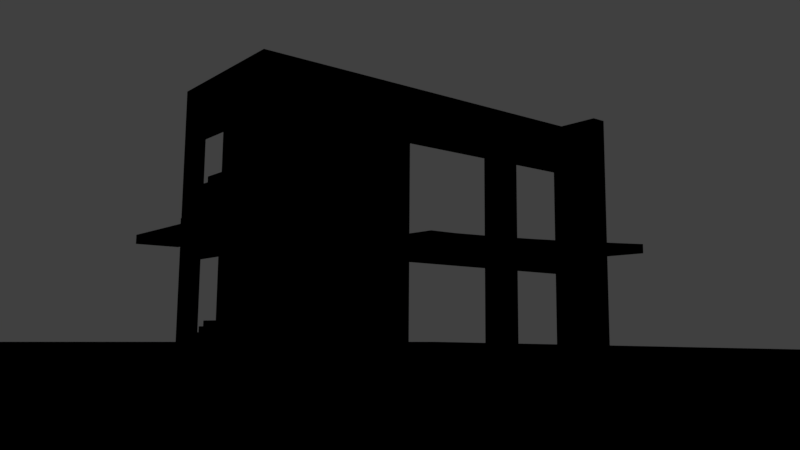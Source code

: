 # Source: Track7707.blend  (saved by Blender 2.79.0; exported with 4.5.12 LTS)
import bpy
from mathutils import Matrix  # noqa: F401  (used for matrix-valued properties, if any)

bpy.ops.wm.read_factory_settings(use_empty=True)
scene = bpy.context.scene
scene.name = 'Scene'

# ---- collections
col_collection_1 = bpy.data.collections.new('Collection 1'); scene.collection.children.link(col_collection_1)
col_collection_11 = bpy.data.collections.new('Collection 11'); scene.collection.children.link(col_collection_11)

# ---- world
world_world = bpy.data.worlds.new('World'); scene.world = world_world
world_world.color = (0.05088, 0.05088, 0.05088)
world_world.use_sun_shadow = False
world_world.sun_shadow_jitter_overblur = 0.0
world_world.cycles.sampling_method = 'MANUAL'
world_world.light_settings.ao_factor = 0.05
world_world.light_settings.distance = 1.0

# ---- cameras
cam_camera = bpy.data.cameras.new('Camera')
cam_camera.clip_end = 100.0
cam_camera.lens = 8.307
cam_camera.sensor_width = 8.467
cam_camera.sensor_height = 18.0
cam_camera.dof.focus_distance = 0.0
cam_camera.dof.aperture_fstop = 128.0
cam_camera.dof.aperture_blades = 6

# ---- lights
light_lamp = bpy.data.lights.new('Lamp', 'POINT')
light_lamp.transmission_factor = 0.0
light_lamp.energy = 100.0
light_lamp.shadow_buffer_clip_start = 0.5
light_lamp.shadow_soft_size = 0.1
light_lamp.shadow_maximum_resolution = 0.006
light_lamp.use_absolute_resolution = True

# ---- meshes
me_plane = bpy.data.meshes.new('Plane')
me_plane.from_pydata([(1.426, -0.3481, 1.044), (1.426, -2.571, 0.0), (0.0, -2.13, 0.06467), (1.426, -2.571, 0.06467), (0.0, -2.13, 0.0), (-0.7258, 1.356, 1.044), (0.0, -2.571, 0.0), (1.426, -2.13, 0.0), (-5.89, 1.356, 4.128), (0.0, -2.571, 0.06467), (1.426, -2.13, 0.06467), (-6.696e-09, -0.3481, 1.044), (1.426, 1.356, 1.044), (-6.696e-09, 1.356, 1.044), (1.426, -2.571, 0.2007), (0.0, -2.571, 0.2007), (1.426, -2.23, 0.2007), (0.0, -2.23, 0.2007), (1.426, -2.23, 0.3656), (0.0, -2.23, 0.3656), (1.426, -1.94, 0.3656), (0.0, -1.94, 0.3656), (1.426, -1.94, 0.5428), (0.0, -1.94, 0.5428), (1.426, -1.662, 0.5428), (0.0, -1.662, 0.5428), (1.426, -1.662, 0.6912), (0.0, -1.662, 0.6912), (1.426, -1.354, 0.6912), (0.0, -1.354, 0.6912), (1.426, -1.354, 0.8767), (0.0, -1.354, 0.8767), (1.426, -1.072, 0.8767), (0.0, -1.072, 0.8767), (1.426, -1.072, 1.046), (0.0, -1.072, 1.046), (1.426, -0.7686, 1.046), (0.0, -0.7686, 1.046), (1.426, -0.7686, 1.219), (0.0, -0.7686, 1.219), (1.426, -0.474, 1.219), (0.0, -0.474, 1.219), (1.426, -0.474, 1.384), (0.0, -0.474, 1.384), (1.426, 1.356, 1.384), (0.0, 1.356, 1.384), (0.0, -0.05014, 1.384), (1.426, -0.05014, 1.384), (1.426, -0.05014, 1.044), (-0.7258, 1.356, 1.384), (-0.7258, -0.05014, 1.384), (-0.7258, -0.05014, 1.044), (-6.696e-09, -0.05014, 1.044), (-5.89, -0.05014, 4.128), (-14.23, 3.725, 4.128), (-14.23, -0.05014, 4.128), (-0.7258, 1.356, 1.532), (-0.7258, -0.05014, 1.532), (-0.957, 1.356, 1.532), (-0.957, -0.05014, 1.532), (-0.957, 1.356, 1.73), (-0.957, -0.05014, 1.73), (-1.296, 1.356, 1.73), (-1.296, -0.05014, 1.73), (-1.296, 1.356, 1.915), (-1.296, -0.05014, 1.915), (-1.605, 1.356, 1.915), (-1.605, -0.05014, 1.915), (-1.605, 1.356, 2.108), (-1.605, -0.05014, 2.108), (-1.936, 1.356, 2.108), (-1.936, -0.05014, 2.108), (-1.936, 1.356, 2.306), (-1.936, -0.05014, 2.306), (-2.274, 1.356, 2.306), (-2.274, -0.05014, 2.306), (-2.274, 1.356, 2.503), (-2.274, -0.05014, 2.503), (-2.605, 1.356, 2.503), (-2.605, -0.05014, 2.503), (-2.605, 1.356, 2.701), (-2.605, -0.05014, 2.701), (-2.943, 1.356, 2.701), (-2.943, -0.05014, 2.701), (-2.943, 1.356, 2.898), (-2.943, -0.05014, 2.898), (-3.281, 1.356, 2.898), (-3.281, -0.05014, 2.898), (-3.281, 1.356, 3.089), (-3.281, -0.05014, 3.089), (-3.605, 1.356, 3.089), (-3.605, -0.05014, 3.089), (-3.605, 1.356, 3.279), (-3.605, -0.05014, 3.279), (-3.942, 1.356, 3.279), (-3.942, -0.05014, 3.279), (-3.942, 1.356, 3.477), (-3.942, -0.05014, 3.477), (-4.273, 1.356, 3.477), (-4.273, -0.05014, 3.477), (-4.273, 1.356, 3.674), (-4.273, -0.05014, 3.674), (-4.633, 1.356, 3.674), (-4.633, -0.05014, 3.674), (-4.633, 1.356, 3.879), (-4.633, -0.05014, 3.879), (-4.985, 1.356, 3.879), (-4.985, -0.05014, 3.879), (-4.985, 1.356, 4.09), (-4.985, -0.05014, 4.09), (-5.345, 1.356, 4.09), (-5.345, -0.05014, 4.09), (-5.345, 1.356, 4.295), (-5.345, -0.05014, 4.295), (-5.711, 1.356, 4.295), (-5.711, -0.05014, 4.295), (-5.711, 1.356, 4.478), (-5.711, -0.05014, 4.478), (-14.23, 3.725, 4.478), (-14.23, -0.05014, 4.478), (1.53, 1.476, 5.294), (-6.696e-09, 1.476, 5.294), (1.53, -0.1361, 5.294), (-6.696e-09, -0.1361, 5.294), (1.53, -2.116, 4.064), (-6.696e-09, -2.116, 4.064), (1.53, -5.93, 4.064), (-6.696e-09, -5.93, 4.064), (1.53, 1.476, 5.599), (-6.696e-09, 1.476, 5.599), (1.53, -0.1361, 5.599), (-6.696e-09, -0.0444, 5.294), (1.53, -0.0444, 5.294), (1.53, -0.0444, 5.599), (-0.6364, 1.476, 5.294), (-0.5647, 1.476, 5.599), (-0.6364, -0.0444, 5.294), (-0.5647, 1.476, 5.809), (-0.8332, 1.476, 5.809), (-0.8332, 1.476, 6.004), (-1.163, 1.476, 6.004), (-1.163, 1.476, 6.209), (-1.494, 1.476, 6.209), (-1.494, 1.476, 6.421), (-1.817, 1.476, 6.421), (-1.817, 1.476, 6.623), (-5.728, 1.476, 8.65), (-5.728, -0.0444, 8.65), (-0.6364, -0.0444, 5.475), (-0.6364, 1.476, 5.475), (-2.117, 1.476, 6.623), (-2.117, 1.476, 6.837), (-2.473, 1.476, 6.837), (-2.473, 1.476, 7.062), (-2.794, 1.476, 7.062), (-2.794, 1.476, 7.27), (-3.134, 1.476, 7.27), (-3.134, 1.476, 7.49), (-3.48, 1.476, 7.49), (-3.48, 1.476, 7.687), (-3.818, 1.476, 7.687), (-3.818, 1.476, 7.918), (-4.158, 1.476, 7.918), (-4.158, 1.476, 8.126), (-4.516, 1.476, 8.126), (-4.516, 1.476, 8.353), (-4.856, 1.476, 8.353), (-4.856, 1.476, 8.581), (-5.207, 1.476, 8.581), (-5.207, 1.476, 8.783), (-5.536, 1.476, 8.783), (-5.536, 1.476, 9.007), (-0.5647, -0.0444, 5.599), (-0.5647, -0.0444, 5.809), (-0.8332, -0.0444, 5.809), (-0.8332, -0.0444, 6.004), (-1.163, -0.0444, 6.004), (-1.163, -0.0444, 6.209), (-1.494, -0.0444, 6.209), (-1.494, -0.0444, 6.421), (-1.817, -0.0444, 6.421), (-1.817, -0.0444, 6.623), (-2.117, -0.0444, 6.623), (-2.117, -0.0444, 6.837), (-2.473, -0.0444, 6.837), (-2.473, -0.0444, 7.062), (-2.794, -0.0444, 7.062), (-2.794, -0.0444, 7.27), (-3.134, -0.0444, 7.27), (-3.134, -0.0444, 7.49), (-3.48, -0.0444, 7.49), (-3.48, -0.0444, 7.687), (-3.818, -0.0444, 7.687), (-3.818, -0.0444, 7.918), (-4.158, -0.0444, 7.918), (-4.158, -0.0444, 8.126), (-4.516, -0.0444, 8.126), (-4.516, -0.0444, 8.353), (-4.856, -0.0444, 8.353), (-4.856, -0.0444, 8.581), (-5.207, -0.0444, 8.581), (-5.207, -0.0444, 8.783), (-5.536, -0.0444, 8.783), (-5.536, -0.0444, 9.007), (-14.23, -0.0444, 9.007), (0.0, -0.0444, 5.599), (-14.23, 1.476, 8.65), (-14.23, 1.476, 9.007), (-14.23, -0.0444, 8.65), (1.53, -0.3523, 5.599), (1.53, -0.3523, 5.428), (1.53, -0.6504, 5.428), (1.53, -0.6504, 5.245), (1.53, -0.9516, 5.245), (1.53, -0.9516, 5.064), (1.53, -1.254, 5.064), (1.53, -1.254, 4.894), (1.53, -1.569, 4.894), (1.53, -1.569, 4.709), (1.53, -1.87, 4.709), (1.53, -1.87, 4.557), (1.53, -2.187, 4.557), (1.53, -2.187, 4.381), (1.53, -5.93, 4.381), (-1.192e-07, -0.3523, 5.599), (-1.192e-07, -0.3523, 5.428), (-1.192e-07, -0.6504, 5.428), (-1.192e-07, -0.6504, 5.245), (-1.192e-07, -0.9516, 5.245), (-1.192e-07, -0.9516, 5.064), (-1.192e-07, -1.254, 5.064), (-1.192e-07, -1.254, 4.894), (-1.192e-07, -1.569, 4.894), (-1.192e-07, -1.569, 4.709), (-1.192e-07, -1.87, 4.709), (-1.192e-07, -1.87, 4.557), (-1.192e-07, -2.187, 4.557), (-1.192e-07, -2.187, 4.381), (-1.192e-07, -5.93, 4.381), (-5.96e-08, -0.1361, 5.599), (-9.971, 2.01, 4.478), (-12.1, 2.77, 4.478), (-7.841, 1.531, 4.478), (-13.17, 3.244, 4.478), (-8.906, 1.734, 4.478), (-11.04, 2.366, 4.478), (-6.776, 1.356, 4.478), (-9.971, 2.01, 4.128), (-7.841, 1.531, 4.128), (-12.1, 2.77, 4.128), (-6.776, 1.356, 4.128), (-11.04, 2.366, 4.128), (-8.906, 1.734, 4.128), (-13.17, 3.244, 4.128)], [], [(2, 11, 0, 10), (6, 1, 3, 9), (0, 11, 52, 48), (4, 6, 9, 2), (1, 7, 10, 3), (5, 51, 53, 8), (2, 10, 7, 4), (9, 3, 14, 15), (15, 14, 16, 17), (17, 16, 18, 19), (19, 18, 20, 21), (21, 20, 22, 23), (23, 22, 24, 25), (25, 24, 26, 27), (27, 26, 28, 29), (29, 28, 30, 31), (31, 30, 32, 33), (33, 32, 34, 35), (35, 34, 36, 37), (37, 36, 38, 39), (39, 38, 40, 41), (41, 40, 42, 43), (46, 47, 44, 45), (45, 44, 12, 13), (0, 48, 47, 42, 40, 38, 36, 34, 32, 30, 28, 26, 24, 22, 20, 18, 16, 14, 3, 10), (43, 42, 47, 46), (46, 45, 49, 50), (47, 48, 12, 44), (45, 13, 5, 49), (51, 5, 13, 52), (52, 13, 12, 48), (8, 53, 55, 54, 253, 249, 251, 247, 252, 248, 250), (50, 49, 56, 57), (57, 56, 58, 59), (59, 58, 60, 61), (61, 60, 62, 63), (63, 62, 64, 65), (65, 64, 66, 67), (67, 66, 68, 69), (69, 68, 70, 71), (71, 70, 72, 73), (73, 72, 74, 75), (75, 74, 76, 77), (77, 76, 78, 79), (79, 78, 80, 81), (81, 80, 82, 83), (83, 82, 84, 85), (85, 84, 86, 87), (87, 86, 88, 89), (89, 88, 90, 91), (91, 90, 92, 93), (93, 92, 94, 95), (95, 94, 96, 97), (97, 96, 98, 99), (99, 98, 100, 101), (101, 100, 102, 103), (103, 102, 104, 105), (105, 104, 106, 107), (107, 106, 108, 109), (109, 108, 110, 111), (111, 110, 112, 113), (113, 112, 114, 115), (115, 114, 116, 117), (117, 116, 246, 242, 244, 240, 245, 241, 243, 118, 119), (131, 121, 120, 132), (123, 122, 124, 125), (125, 124, 126, 127), (132, 120, 128, 133), (120, 121, 129, 128), (122, 132, 133, 130), (123, 131, 132, 122), (138, 139, 175, 174), (121, 131, 136, 134), (149, 148, 147, 146), (134, 136, 148, 149), (164, 165, 197, 196), (151, 152, 184, 183), (139, 140, 176, 175), (165, 166, 198, 197), (152, 153, 185, 184), (140, 141, 177, 176), (166, 167, 199, 198), (153, 154, 186, 185), (141, 142, 178, 177), (167, 168, 200, 199), (154, 155, 187, 186), (142, 143, 179, 178), (168, 169, 201, 200), (155, 156, 188, 187), (143, 144, 180, 179), (169, 170, 202, 201), (156, 157, 189, 188), (144, 145, 181, 180), (170, 171, 203, 202), (157, 158, 190, 189), (145, 150, 182, 181), (158, 159, 191, 190), (159, 160, 192, 191), (160, 161, 193, 192), (161, 162, 194, 193), (135, 137, 173, 172), (162, 163, 195, 194), (137, 138, 174, 173), (163, 164, 196, 195), (150, 151, 183, 182), (135, 172, 205, 129), (129, 205, 133, 128), (203, 171, 207, 204), (146, 147, 208, 206), (121, 134, 149, 146, 206, 207, 171, 170, 169, 168, 167, 166, 165, 164, 163, 162, 161, 160, 159, 158, 157, 156, 155, 154, 153, 152, 151, 150, 145, 144, 143, 142, 141, 140, 139, 138, 137, 135, 129), (218, 233, 234, 219), (211, 226, 227, 212), (219, 234, 235, 220), (212, 227, 228, 213), (220, 235, 236, 221), (213, 228, 229, 214), (221, 236, 237, 222), (214, 229, 230, 215), (222, 237, 238, 223), (215, 230, 231, 216), (216, 231, 232, 217), (209, 224, 225, 210), (217, 232, 233, 218), (210, 225, 226, 211), (133, 205, 239, 130), (130, 239, 224, 209), (124, 122, 130, 209, 210, 211, 212, 213, 214, 215, 216, 217, 218, 219, 220, 221, 222, 223, 126), (243, 253, 54, 118), (253, 243, 241, 249), (249, 241, 245, 251), (251, 245, 240, 247), (247, 240, 244, 252), (252, 244, 242, 248), (248, 242, 246, 250), (5, 8, 250, 246, 116, 114, 112, 110, 108, 106, 104, 102, 100, 98, 96, 94, 92, 90, 88, 86, 84, 82, 80, 78, 76, 74, 72, 70, 68, 66, 64, 62, 60, 58, 56, 49)])
me_plane.use_remesh_preserve_volume = False
me_plane.use_remesh_preserve_attributes = False
me_plane.use_mirror_vertex_groups = False
me_plane.update()
me_cube_001 = bpy.data.meshes.new('Cube.001')
me_cube_001.from_pydata([(-1.066, 0.8388, 0.609), (-3.963, -1.0, 1.0), (-3.963, 1.0, 0.7509), (-3.963, 1.0, 1.0), (1.0, -1.0, -1.0), (1.0, -1.0, 1.0), (1.0, 1.0, -1.0), (1.0, 1.0, 1.0), (-1.066, 1.0, 0.7509), (-3.963, 0.08794, 1.0), (1.0, 0.08794, -1.0), (1.0, 0.08794, 1.0), (-3.963, 0.8388, 0.609), (-3.963, 1.0, -0.2675), (1.0, 1.0, -0.2675), (1.0, -1.0, -0.2675), (1.0, 0.08794, -0.2675), (1.0, -0.6734, -0.2675), (-1.066, 1.0, -1.0), (-1.066, 1.0, 1.0), (-1.066, 0.8388, -0.2675), (-1.066, -1.0, 1.0), (-1.066, 0.08794, 1.0), (1.0, 0.08794, 0.7509), (-2.98, 0.8388, -0.1474), (-1.066, 1.0, -0.2675), (-1.066, 0.8388, -1.0), (-3.963, 1.0, 0.609), (1.0, 1.0, 0.609), (1.0, -1.0, 0.609), (1.0, 0.08794, 0.609), (-3.963, -0.6734, 1.0), (-2.515, 0.8388, -0.1474), (-1.066, 1.0, 0.609), (-2.515, 1.0, -1.0), (-2.515, -1.0, 1.0), (1.0, -1.0, 0.7509), (-1.066, 0.8388, -0.1474), (-2.515, 1.0, 1.0), (-3.963, 0.8388, -0.2675), (-2.515, 0.08794, 1.0), (-2.515, 1.0, -0.2675), (-2.515, 1.0, 0.609), (-2.98, 0.8388, 0.609), (-2.98, 1.0, -1.0), (-2.98, -1.0, 1.0), (1.0, 1.0, 0.7509), (-2.98, 0.8388, -0.2675), (-2.98, 0.8388, -1.0), (-2.98, 1.0, 1.0), (-2.98, 1.0, 0.7509), (-2.98, 0.08794, 1.0), (-2.98, 1.0, -0.2675), (-2.98, 1.0, 0.609), (-3.963, 1.583, 0.7509), (1.0, 1.0, -0.1474), (1.0, -1.0, -0.1474), (1.0, 0.08794, -0.1474), (1.0, -0.6734, 1.0), (-2.515, 0.8388, 0.609), (-1.066, 1.0, -0.1474), (-2.515, 1.0, 0.7509), (-2.515, 0.8388, -0.2675), (-2.515, 1.0, -0.1474), (-2.98, 1.0, -0.1474), (-2.515, 0.8388, -1.0), (-1.066, -0.6734, 1.0), (1.0, -0.6734, 0.609), (-2.515, -0.6734, 1.0), (1.0, -0.6734, 0.7509), (-2.98, -0.6734, 1.0), (1.0, -0.6734, -0.1474), (1.0, -0.6734, -0.9938), (0.869, 0.08794, -1.0), (0.869, 0.08794, -0.2675), (0.869, -0.6734, -0.2675), (0.869, -0.6734, -0.9938), (0.869, 0.08794, 0.609), (0.869, 0.08794, -0.1474), (0.869, -0.6734, 0.609), (0.869, -0.6734, -0.1474), (-3.963, 1.0, -1.0), (-3.963, 0.8388, -1.0), (-3.963, 0.8388, -0.1474), (-3.963, 1.0, -0.1474), (-3.963, 1.583, -0.2675), (-3.963, 1.583, 1.0), (-3.963, 1.583, 0.609), (-3.963, 1.583, -1.0), (-3.963, 1.583, -0.1474), (-4.19, 1.583, 0.7509), (-4.19, 1.583, -0.2675), (-4.19, 1.583, 1.0), (-4.19, 1.583, 0.609), (-4.19, 1.583, -1.0), (-4.19, 1.583, -0.1474)], [], [(8, 19, 7, 46), (69, 58, 5, 36), (53, 64, 24, 43), (33, 8, 46, 28), (70, 31, 1, 45), (49, 3, 9, 51), (42, 61, 8, 33), (46, 7, 11, 23), (6, 14, 16, 10), (25, 18, 26, 20), (18, 25, 14, 6), (51, 9, 31, 70), (53, 50, 61, 42), (7, 19, 22, 11), (58, 66, 21, 5), (33, 60, 37, 0), (30, 23, 69, 67), (61, 38, 19, 8), (27, 53, 43, 12), (22, 40, 68, 66), (55, 28, 30, 57), (42, 33, 0, 59), (71, 67, 29, 56), (60, 33, 28, 55), (10, 16, 74, 73), (40, 51, 70, 68), (64, 53, 42, 63), (50, 49, 38, 61), (67, 69, 36, 29), (27, 2, 50, 53), (44, 52, 41, 34), (11, 22, 66, 58), (19, 38, 40, 22), (66, 68, 35, 21), (67, 71, 80, 79), (28, 46, 23, 30), (41, 25, 20, 62), (2, 3, 49, 50), (60, 63, 32, 37), (13, 52, 47, 39), (16, 57, 71, 17), (38, 49, 51, 40), (68, 70, 45, 35), (34, 41, 62, 65), (63, 42, 59, 32), (13, 84, 64, 52), (52, 64, 63, 41), (23, 11, 58, 69), (17, 72, 76, 75), (25, 60, 55, 14), (17, 71, 56, 15), (52, 44, 48, 47), (14, 55, 57, 16), (16, 17, 75, 74), (15, 4, 72, 17), (41, 63, 60, 25), (57, 30, 77, 78), (30, 67, 79, 77), (71, 57, 78, 80), (13, 39, 82, 81), (27, 12, 83, 84), (24, 64, 84, 83), (3, 2, 54, 86), (27, 84, 89, 87), (13, 81, 88, 85), (84, 13, 85, 89), (2, 27, 87, 54), (85, 88, 94, 91), (86, 54, 90, 92), (87, 89, 95, 93), (89, 85, 91, 95), (54, 87, 93, 90)])
me_cube_001.use_remesh_preserve_volume = False
me_cube_001.use_remesh_preserve_attributes = False
me_cube_001.use_mirror_vertex_groups = False
me_cube_001.update()
me_ground = bpy.data.meshes.new('Ground')
me_ground.from_pydata([(-4.0, -4.0, 0.0), (4.0, -4.0, 0.0), (4.0, 4.0, 0.0), (-4.0, 4.0, 0.0)], [], [(0, 1, 2, 3)])
me_ground.use_remesh_preserve_volume = False
me_ground.use_remesh_preserve_attributes = False
me_ground.use_mirror_vertex_groups = False
me_ground.update()

# ---- objects
ob_lamp = bpy.data.objects.new('Lamp', light_lamp)
ob_camera = bpy.data.objects.new('Camera', cam_camera)
ob_plane = bpy.data.objects.new('Plane', me_plane)
ob_cube = bpy.data.objects.new('Cube', me_cube_001)
ob_ground = bpy.data.objects.new('Ground', me_ground)

# ---- transforms, parenting, visibility, modifiers, constraints
ob_lamp.location = (4.076, 1.005, 5.904)
ob_lamp.lineart.crease_threshold = 0.0
ob_camera.location = (0.7873, 1.457, 0.07397)
ob_camera.rotation_euler = (1.708, -0.008488, 2.465)
ob_camera.scale = (1.0, 1.0, 1.0)
ob_camera.hide_viewport = True
ob_camera.lineart.crease_threshold = 0.0
_c = ob_camera.constraints.new('CAMERA_SOLVER'); _c.name = 'Camera Solver'
ob_plane.location = (0.0, 0.0, 0.0)
ob_plane.scale = (0.06954, 0.06954, 0.06954)
ob_plane.lineart.crease_threshold = 0.0
ob_cube.location = (-0.1998, -0.2023, 0.34)
ob_cube.scale = (0.1991, 0.1991, 0.3421)
ob_cube.lineart.crease_threshold = 0.0
ob_ground.location = (0.0, 0.0, 0.0)
ob_ground.hide_viewport = True
ob_ground.lineart.crease_threshold = 0.0

# ---- collection membership
col_collection_1.objects.link(ob_lamp)
col_collection_1.objects.link(ob_camera)
col_collection_11.objects.link(ob_plane)
col_collection_11.objects.link(ob_cube)
col_collection_11.objects.link(ob_ground)
col_collection_11.objects.link(ob_lamp)
def _layer_coll(name, lc=None):
    lc = lc or bpy.context.view_layer.layer_collection
    for c in lc.children:
        if c.name == name: return c
        r = _layer_coll(name, c)
        if r: return r
_layer_coll('Collection 11').holdout = True
_layer_coll('Collection 11').indirect_only = True

# ---- scene / render settings (as saved in the file)
scene.camera = ob_camera
scene.frame_start = 1; scene.frame_end = 1760; scene.frame_set(158)
scene.render.engine = 'BLENDER_EEVEE_NEXT'
scene.render.fps_base = 0.8023
scene.render.dither_intensity = 0.0
scene.render.film_transparent = True
scene.cycles.use_denoising = False
scene.cycles.samples = 128
scene.cycles.sampling_pattern = 'TABULATED_SOBOL'
scene.cycles.use_adaptive_sampling = False
scene.cycles.use_light_tree = False
scene.cycles.blur_glossy = 0.0
scene.cycles.sample_clamp_indirect = 0.0
scene.view_settings.view_transform = 'Standard'
bpy.context.view_layer.update()
